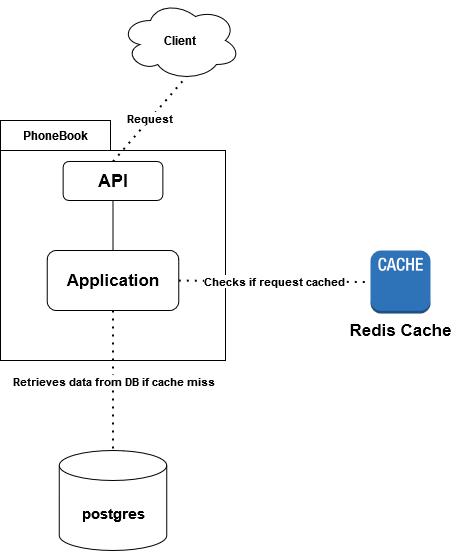

The diagram above was exported from draw.io. Its source (the exported page's mxGraphModel, read from the mxfile embedded in the PNG):
<mxGraphModel dx="1235" dy="624" grid="1" gridSize="10" guides="1" tooltips="1" connect="1" arrows="1" fold="1" page="1" pageScale="1" pageWidth="850" pageHeight="1100" math="0" shadow="0">
  <root>
    <mxCell id="0" />
    <mxCell id="1" parent="0" />
    <mxCell id="e0c3YSIdhVtl7C13OnKJ-3" value="&lt;div&gt;PhoneBook&lt;/div&gt;" style="shape=folder;fontStyle=1;tabWidth=110;tabHeight=30;tabPosition=left;html=1;boundedLbl=1;labelInHeader=1;container=1;collapsible=0;whiteSpace=wrap;" vertex="1" parent="1">
      <mxGeometry x="320" y="140" width="225" height="240" as="geometry" />
    </mxCell>
    <mxCell id="e0c3YSIdhVtl7C13OnKJ-4" value="" style="html=1;strokeColor=none;resizeWidth=1;resizeHeight=1;fillColor=none;part=1;connectable=0;allowArrows=0;deletable=0;whiteSpace=wrap;" vertex="1" parent="e0c3YSIdhVtl7C13OnKJ-3">
      <mxGeometry width="225" height="168" relative="1" as="geometry">
        <mxPoint y="30" as="offset" />
      </mxGeometry>
    </mxCell>
    <mxCell id="e0c3YSIdhVtl7C13OnKJ-5" value="&lt;font style=&quot;font-size: 18px;&quot;&gt;API&lt;/font&gt;" style="rounded=1;whiteSpace=wrap;html=1;fontStyle=1" vertex="1" parent="e0c3YSIdhVtl7C13OnKJ-3">
      <mxGeometry x="62.64" y="40.98" width="99.73" height="39.02" as="geometry" />
    </mxCell>
    <mxCell id="e0c3YSIdhVtl7C13OnKJ-6" value="&lt;font style=&quot;font-size: 17px;&quot;&gt;Application&lt;/font&gt;" style="rounded=1;whiteSpace=wrap;html=1;fontStyle=1" vertex="1" parent="e0c3YSIdhVtl7C13OnKJ-3">
      <mxGeometry x="46.739999999999995" y="130" width="131.52" height="60" as="geometry" />
    </mxCell>
    <mxCell id="e0c3YSIdhVtl7C13OnKJ-11" value="" style="endArrow=none;html=1;rounded=0;entryX=0.5;entryY=1;entryDx=0;entryDy=0;exitX=0.5;exitY=0;exitDx=0;exitDy=0;" edge="1" parent="e0c3YSIdhVtl7C13OnKJ-3" source="e0c3YSIdhVtl7C13OnKJ-6" target="e0c3YSIdhVtl7C13OnKJ-5">
      <mxGeometry width="50" height="50" relative="1" as="geometry">
        <mxPoint x="140" y="90" as="sourcePoint" />
        <mxPoint x="190" y="40" as="targetPoint" />
      </mxGeometry>
    </mxCell>
    <mxCell id="e0c3YSIdhVtl7C13OnKJ-1" value="&lt;b&gt;Client&lt;/b&gt;" style="ellipse;shape=cloud;whiteSpace=wrap;html=1;" vertex="1" parent="1">
      <mxGeometry x="440" y="20" width="120" height="80" as="geometry" />
    </mxCell>
    <mxCell id="e0c3YSIdhVtl7C13OnKJ-7" value="&lt;font style=&quot;font-size: 17px;&quot;&gt;Redis Cache&lt;/font&gt;" style="outlineConnect=0;dashed=0;verticalLabelPosition=bottom;verticalAlign=top;align=center;html=1;shape=mxgraph.aws3.cache_node;fillColor=#2E73B8;gradientColor=none;fontStyle=1" vertex="1" parent="1">
      <mxGeometry x="690" y="270" width="60" height="63" as="geometry" />
    </mxCell>
    <mxCell id="e0c3YSIdhVtl7C13OnKJ-8" value="&lt;div style=&quot;font-size: 13px;&quot;&gt;&lt;font size=&quot;1&quot;&gt;&lt;b style=&quot;font-size: 15px;&quot;&gt;postgres&lt;/b&gt;&lt;/font&gt;&lt;/div&gt;" style="shape=cylinder3;whiteSpace=wrap;html=1;boundedLbl=1;backgroundOutline=1;size=15;" vertex="1" parent="1">
      <mxGeometry x="378.75" y="470" width="107.5" height="100" as="geometry" />
    </mxCell>
    <mxCell id="e0c3YSIdhVtl7C13OnKJ-9" value="&lt;b&gt;Request&lt;/b&gt;" style="endArrow=none;dashed=1;html=1;dashPattern=1 3;strokeWidth=2;rounded=0;entryX=0.55;entryY=0.95;entryDx=0;entryDy=0;entryPerimeter=0;exitX=0.5;exitY=0;exitDx=0;exitDy=0;" edge="1" parent="1" source="e0c3YSIdhVtl7C13OnKJ-5" target="e0c3YSIdhVtl7C13OnKJ-1">
      <mxGeometry width="50" height="50" relative="1" as="geometry">
        <mxPoint x="378.75" y="130" as="sourcePoint" />
        <mxPoint x="428.75" y="80" as="targetPoint" />
      </mxGeometry>
    </mxCell>
    <mxCell id="e0c3YSIdhVtl7C13OnKJ-12" value="Checks if request cached" style="endArrow=none;dashed=1;html=1;dashPattern=1 3;strokeWidth=2;rounded=0;exitX=1;exitY=0.5;exitDx=0;exitDy=0;entryX=0;entryY=0.5;entryDx=0;entryDy=0;entryPerimeter=0;fontStyle=1" edge="1" parent="1" source="e0c3YSIdhVtl7C13OnKJ-6" target="e0c3YSIdhVtl7C13OnKJ-7">
      <mxGeometry width="50" height="50" relative="1" as="geometry">
        <mxPoint x="460" y="270" as="sourcePoint" />
        <mxPoint x="510" y="220" as="targetPoint" />
      </mxGeometry>
    </mxCell>
    <mxCell id="e0c3YSIdhVtl7C13OnKJ-13" value="Retrieves data from DB if cache miss" style="endArrow=none;dashed=1;html=1;dashPattern=1 3;strokeWidth=2;rounded=0;exitX=0.5;exitY=1;exitDx=0;exitDy=0;entryX=0.5;entryY=0;entryDx=0;entryDy=0;entryPerimeter=0;fontStyle=1" edge="1" parent="1" source="e0c3YSIdhVtl7C13OnKJ-6" target="e0c3YSIdhVtl7C13OnKJ-8">
      <mxGeometry width="50" height="50" relative="1" as="geometry">
        <mxPoint x="460" y="300" as="sourcePoint" />
        <mxPoint x="510" y="250" as="targetPoint" />
      </mxGeometry>
    </mxCell>
  </root>
</mxGraphModel>